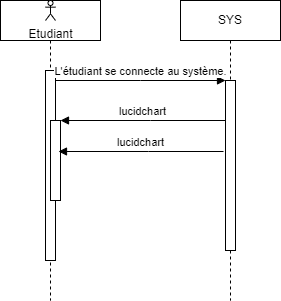

The diagram above was exported from draw.io. Its source (the exported page's mxGraphModel, read from the mxfile embedded in the PNG):
<mxGraphModel dx="1050" dy="522" grid="1" gridSize="10" guides="1" tooltips="1" connect="1" arrows="1" fold="1" page="1" pageScale="1" pageWidth="850" pageHeight="1100" math="0" shadow="0">
  <root>
    <mxCell id="0" />
    <mxCell id="1" parent="0" />
    <mxCell id="aM9ryv3xv72pqoxQDRHE-1" value="" style="shape=umlLifeline;perimeter=lifelinePerimeter;whiteSpace=wrap;html=1;container=0;dropTarget=0;collapsible=0;recursiveResize=0;outlineConnect=0;portConstraint=eastwest;newEdgeStyle={&quot;edgeStyle&quot;:&quot;elbowEdgeStyle&quot;,&quot;elbow&quot;:&quot;vertical&quot;,&quot;curved&quot;:0,&quot;rounded&quot;:0};" parent="1" vertex="1">
      <mxGeometry x="40" y="40" width="100" height="300" as="geometry" />
    </mxCell>
    <mxCell id="aM9ryv3xv72pqoxQDRHE-2" value="" style="html=1;points=[];perimeter=orthogonalPerimeter;outlineConnect=0;targetShapes=umlLifeline;portConstraint=eastwest;newEdgeStyle={&quot;edgeStyle&quot;:&quot;elbowEdgeStyle&quot;,&quot;elbow&quot;:&quot;vertical&quot;,&quot;curved&quot;:0,&quot;rounded&quot;:0};" parent="aM9ryv3xv72pqoxQDRHE-1" vertex="1">
      <mxGeometry x="45" y="70" width="10" height="190" as="geometry" />
    </mxCell>
    <mxCell id="aM9ryv3xv72pqoxQDRHE-4" value="" style="html=1;points=[];perimeter=orthogonalPerimeter;outlineConnect=0;targetShapes=umlLifeline;portConstraint=eastwest;newEdgeStyle={&quot;edgeStyle&quot;:&quot;elbowEdgeStyle&quot;,&quot;elbow&quot;:&quot;vertical&quot;,&quot;curved&quot;:0,&quot;rounded&quot;:0};" parent="aM9ryv3xv72pqoxQDRHE-1" vertex="1">
      <mxGeometry x="50" y="120" width="10" height="80" as="geometry" />
    </mxCell>
    <mxCell id="aM9ryv3xv72pqoxQDRHE-5" value="SYS" style="shape=umlLifeline;perimeter=lifelinePerimeter;whiteSpace=wrap;html=1;container=0;dropTarget=0;collapsible=0;recursiveResize=0;outlineConnect=0;portConstraint=eastwest;newEdgeStyle={&quot;edgeStyle&quot;:&quot;elbowEdgeStyle&quot;,&quot;elbow&quot;:&quot;vertical&quot;,&quot;curved&quot;:0,&quot;rounded&quot;:0};" parent="1" vertex="1">
      <mxGeometry x="220" y="40" width="100" height="300" as="geometry" />
    </mxCell>
    <mxCell id="aM9ryv3xv72pqoxQDRHE-6" value="" style="html=1;points=[];perimeter=orthogonalPerimeter;outlineConnect=0;targetShapes=umlLifeline;portConstraint=eastwest;newEdgeStyle={&quot;edgeStyle&quot;:&quot;elbowEdgeStyle&quot;,&quot;elbow&quot;:&quot;vertical&quot;,&quot;curved&quot;:0,&quot;rounded&quot;:0};" parent="aM9ryv3xv72pqoxQDRHE-5" vertex="1">
      <mxGeometry x="45" y="80" width="10" height="170" as="geometry" />
    </mxCell>
    <mxCell id="aM9ryv3xv72pqoxQDRHE-7" value="L'étudiant se connecte au système." style="html=1;verticalAlign=bottom;endArrow=block;edgeStyle=elbowEdgeStyle;elbow=vertical;curved=0;rounded=0;" parent="1" source="aM9ryv3xv72pqoxQDRHE-2" target="aM9ryv3xv72pqoxQDRHE-6" edge="1">
      <mxGeometry relative="1" as="geometry">
        <mxPoint x="195" y="130" as="sourcePoint" />
        <Array as="points">
          <mxPoint x="180" y="120" />
        </Array>
      </mxGeometry>
    </mxCell>
    <mxCell id="aM9ryv3xv72pqoxQDRHE-9" value="lucidchart" style="html=1;verticalAlign=bottom;endArrow=block;edgeStyle=elbowEdgeStyle;elbow=vertical;curved=0;rounded=0;" parent="1" source="aM9ryv3xv72pqoxQDRHE-6" target="aM9ryv3xv72pqoxQDRHE-4" edge="1">
      <mxGeometry relative="1" as="geometry">
        <mxPoint x="175" y="160" as="sourcePoint" />
        <Array as="points">
          <mxPoint x="190" y="160" />
        </Array>
      </mxGeometry>
    </mxCell>
    <mxCell id="goun_lChqxiQgssZdoWw-1" value="Etudiant" style="shape=umlActor;verticalLabelPosition=bottom;verticalAlign=top;html=1;" parent="1" vertex="1">
      <mxGeometry x="85" y="40" width="10" height="20" as="geometry" />
    </mxCell>
    <mxCell id="jcsboeDR_REN40wZLOVN-1" value="lucidchart" style="html=1;verticalAlign=bottom;endArrow=block;edgeStyle=elbowEdgeStyle;elbow=vertical;curved=0;rounded=0;" parent="1" edge="1">
      <mxGeometry relative="1" as="geometry">
        <mxPoint x="263" y="191" as="sourcePoint" />
        <Array as="points">
          <mxPoint x="188" y="191" />
        </Array>
        <mxPoint x="98" y="191" as="targetPoint" />
      </mxGeometry>
    </mxCell>
  </root>
</mxGraphModel>